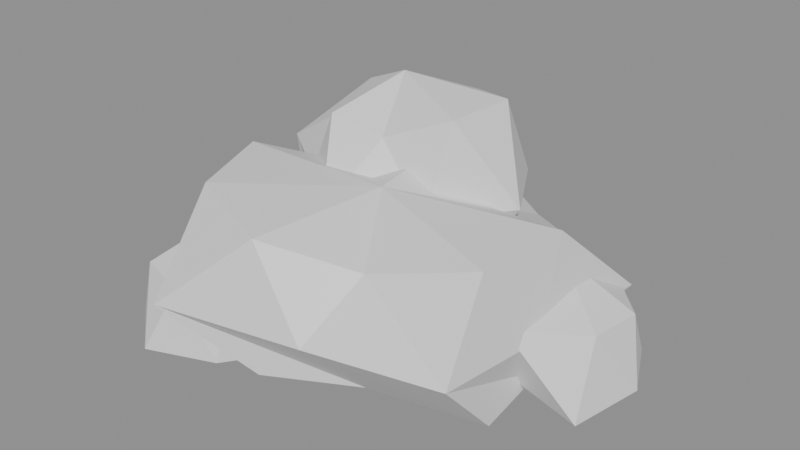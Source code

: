 # Source: rock_big.blend  (saved by Blender 5.2.44; exported with 4.5.12 LTS)
import bpy
from mathutils import Matrix  # noqa: F401  (used for matrix-valued properties, if any)

bpy.ops.wm.read_factory_settings(use_empty=True)
scene = bpy.context.scene
scene.name = 'Scene'

# ---- materials (node trees are filled in below, after node groups)
mat_rock = bpy.data.materials.new('rock')

# ---- material node trees
mat_rock.use_nodes = True; mat_rock.node_tree.nodes.clear()
_N = mat_rock.node_tree.nodes; _L = mat_rock.node_tree.links
n0 = _N.new('ShaderNodeBsdfPrincipled'); n0.name = 'Principled BSDF'; n0.location = (-200, 100)
n0.inputs[10].default_value = 0.005
n1 = _N.new('ShaderNodeOutputMaterial'); n1.name = 'Material Output'; n1.location = (200, 100)
_L.new(n0.outputs[0], n1.inputs[0])
n1.is_active_output = True

# ---- meshes
me_rock = bpy.data.meshes.new('rock')
me_rock.from_pydata([(0.002, 0.0, 1.049), (0.001081, 0.001683, 1.049), (-0.0008323, 0.001819, 1.049), (-0.00198, 0.0002822, 1.049), (-0.001307, -0.001514, 1.049), (0.0005673, -0.001918, 1.049), (0.00192, -0.0005588, 1.049), (0.001508, 0.001314, 1.049), (-0.000291, 0.001979, 1.049), (1.194, 0.3059, 1.003), (0.4662, 0.5992, 0.8139), (-0.1703, 1.119, 1.057), (-0.6776, 0.5201, 0.8446), (-1.266, 0.0515, 1.012), (-1.004, -0.6315, 1.008), (-0.2539, -0.9252, 0.9522), (0.3696, -0.5961, 0.7889), (1.101, -0.3839, 0.9764), (1.276, 0.0, 0.396), (1.373, 0.9543, 0.396), (0.3062, 1.439, 0.396), (-0.938, 1.346, 0.396), (-1.587, 0.4785, 0.396), (-1.325, -0.3995, 0.396), (-0.8721, -1.252, 0.396), (0.219, -1.029, 0.396), (1.175, -0.8166, 0.396), (1.126, 0.2885, -0.044), (0.4292, 0.5516, 0.01129), (-0.1046, 0.6875, -0.044), (-0.8129, 0.624, -0.044), (-0.8889, 0.03617, -0.044), (-1.08, -0.6787, -0.044), (-0.2578, -0.9395, -0.044), (0.3731, -0.6017, -0.044), (1.212, -0.4223, -0.044), (0.002, 1.763e-18, -0.044), (0.001081, 0.001683, -0.044), (-0.0008323, 0.001819, -0.044), (-0.00198, 0.0002822, -0.044), (-0.001307, -0.001514, -0.044), (0.0005673, -0.001918, -0.044), (0.00192, -0.0005588, -0.044), (0.001508, 0.001314, -0.044), (-0.000291, 0.001979, -0.044), (1.102, 0.484, 0.7228), (1.101, 0.4857, 0.7228), (1.099, 0.4858, 0.7228), (1.098, 0.4843, 0.7228), (1.099, 0.4825, 0.7228), (1.101, 0.4821, 0.7228), (1.102, 0.4834, 0.7228), (1.587, 0.617, 0.4105), (1.294, 0.9211, 0.4187), (0.6934, 1.104, 0.5234), (0.3135, 0.588, 0.5171), (0.6952, 0.152, 0.4265), (1.16, -0.2205, 0.5191), (1.537, 0.2213, 0.4177), (1.724, 0.484, -0.044), (1.507, 0.9346, -0.044), (0.961, 1.022, -0.044), (0.476, 0.7491, -0.044), (0.5553, 0.2525, -0.044), (0.9832, 0.03229, 0.02383), (1.616, -0.08722, -0.044), (1.102, 0.484, -0.044), (1.101, 0.4857, -0.044), (1.099, 0.4858, -0.044), (1.098, 0.4843, -0.044), (1.099, 0.4825, -0.044), (1.101, 0.4821, -0.044), (1.102, 0.4834, -0.044), (-0.922, -0.616, 0.7528), (-0.9229, -0.6143, 0.7528), (-0.9248, -0.6142, 0.7528), (-0.926, -0.6157, 0.7528), (-0.9253, -0.6175, 0.7528), (-0.9234, -0.6179, 0.7528), (-0.9221, -0.6166, 0.7528), (-0.3422, -0.4489, 0.4712), (-0.7047, -0.09602, 0.468), (-1.199, -0.1752, 0.4462), (-1.332, -0.5592, 0.3901), (-1.296, -0.9369, 0.4293), (-0.8881, -1.057, 0.4162), (-0.528, -0.8663, 0.4175), (-0.2814, -0.616, -0.044), (-0.5821, -0.2179, -0.044), (-1.075, -0.001902, -0.044), (-1.287, -0.4535, 0.05368), (-1.499, -0.8732, -0.044), (-1.073, -1.221, -0.044), (-0.5708, -1.027, -0.044), (-0.922, -0.616, -0.044), (-0.9229, -0.6143, -0.044), (-0.9248, -0.6142, -0.044), (-0.926, -0.6157, -0.044), (-0.9253, -0.6175, -0.044), (-0.9234, -0.6179, -0.044), (-0.9221, -0.6166, -0.044), (-0.438, 0.77, 1.543), (-0.4389, 0.7717, 1.543), (-0.4408, 0.7718, 1.543), (-0.442, 0.7703, 1.543), (-0.4413, 0.7685, 1.543), (-0.4394, 0.7681, 1.543), (-0.4381, 0.7694, 1.543), (-0.4385, 0.7713, 1.543), (0.3018, 0.9708, 1.449), (-0.141, 1.266, 1.331), (-0.5785, 1.162, 1.18), (-0.9736, 1.016, 1.298), (-0.8894, 0.6484, 1.182), (-0.7182, 0.3085, 1.292), (-0.2928, 0.3537, 1.206), (0.2195, 0.4656, 1.422), (0.5804, 0.77, 0.77), (0.2428, 1.367, 0.77), (-0.44, 1.461, 0.77), (-1.021, 1.279, 0.77), (-1.545, 0.77, 0.77), (-0.9451, 0.328, 0.77), (-0.44, -0.1198, 0.77), (0.1705, 0.2358, 0.77), (0.141, 0.9272, 0.2379), (-0.0748, 1.376, 0.0851), (-0.632, 1.313, 0.2015), (-0.8989, 0.9818, 0.316), (-1.193, 0.5662, 0.08022), (-0.7209, 0.3041, 0.2432), (-0.2314, 0.1798, 0.1522), (0.1509, 0.4973, 0.1855), (-0.438, 0.77, -0.044), (-0.4389, 0.7717, -0.044), (-0.4408, 0.7718, -0.044), (-0.442, 0.7703, -0.044), (-0.4413, 0.7685, -0.044), (-0.4394, 0.7681, -0.044), (-0.4381, 0.7694, -0.044), (-0.4385, 0.7713, -0.044)], [], [(0, 9, 10, 1), (1, 10, 11, 2), (2, 11, 12, 3), (3, 12, 13, 4), (4, 13, 14, 5), (5, 14, 15, 6), (6, 15, 16, 7), (7, 16, 17, 8), (8, 17, 9, 0), (9, 18, 19, 10), (10, 19, 20, 11), (11, 20, 21, 12), (12, 21, 22, 13), (13, 22, 23, 14), (14, 23, 24, 15), (15, 24, 25, 16), (16, 25, 26, 17), (17, 26, 18, 9), (18, 27, 28, 19), (19, 28, 29, 20), (20, 29, 30, 21), (21, 30, 31, 22), (22, 31, 32, 23), (23, 32, 33, 24), (24, 33, 34, 25), (25, 34, 35, 26), (26, 35, 27, 18), (27, 36, 37, 28), (28, 37, 38, 29), (29, 38, 39, 30), (30, 39, 40, 31), (31, 40, 41, 32), (32, 41, 42, 33), (33, 42, 43, 34), (34, 43, 44, 35), (35, 44, 36, 27), (45, 52, 53, 46), (46, 53, 54, 47), (47, 54, 55, 48), (48, 55, 56, 49), (49, 56, 57, 50), (50, 57, 58, 51), (51, 58, 52, 45), (52, 59, 60, 53), (53, 60, 61, 54), (54, 61, 62, 55), (55, 62, 63, 56), (56, 63, 64, 57), (57, 64, 65, 58), (58, 65, 59, 52), (59, 66, 67, 60), (60, 67, 68, 61), (61, 68, 69, 62), (62, 69, 70, 63), (63, 70, 71, 64), (64, 71, 72, 65), (65, 72, 66, 59), (73, 80, 81, 74), (74, 81, 82, 75), (75, 82, 83, 76), (76, 83, 84, 77), (77, 84, 85, 78), (78, 85, 86, 79), (79, 86, 80, 73), (80, 87, 88, 81), (81, 88, 89, 82), (82, 89, 90, 83), (83, 90, 91, 84), (84, 91, 92, 85), (85, 92, 93, 86), (86, 93, 87, 80), (87, 94, 95, 88), (88, 95, 96, 89), (89, 96, 97, 90), (90, 97, 98, 91), (91, 98, 99, 92), (92, 99, 100, 93), (93, 100, 94, 87), (101, 109, 110, 102), (102, 110, 111, 103), (103, 111, 112, 104), (104, 112, 113, 105), (105, 113, 114, 106), (106, 114, 115, 107), (107, 115, 116, 108), (108, 116, 109, 101), (109, 117, 118, 110), (110, 118, 119, 111), (111, 119, 120, 112), (112, 120, 121, 113), (113, 121, 122, 114), (114, 122, 123, 115), (115, 123, 124, 116), (116, 124, 117, 109), (117, 125, 126, 118), (118, 126, 127, 119), (119, 127, 128, 120), (120, 128, 129, 121), (121, 129, 130, 122), (122, 130, 131, 123), (123, 131, 132, 124), (124, 132, 125, 117), (125, 133, 134, 126), (126, 134, 135, 127), (127, 135, 136, 128), (128, 136, 137, 129), (129, 137, 138, 130), (130, 138, 139, 131), (131, 139, 140, 132), (132, 140, 133, 125)])
_uv = me_rock.uv_layers.new(name='Float2')
_uv.uv.foreach_set('vector', [0.002, 0.0, 1.194, 0.3059, 0.4662, 0.5992, 0.001081, 0.001683, 0.001081, 0.001683, 0.4662, 0.5992, -0.1703, 1.119, -0.0008323, 0.001819, -0.0008323, 0.001819, -0.1703, 1.119, -0.6776, 0.5201, -0.00198, 0.0002822, -0.00198, 0.0002822, -0.6776, 0.5201, -1.266, 0.0515, -0.001307, -0.001514, -0.001307, -0.001514, -1.266, 0.0515, -1.004, -0.6315, 0.0005673, -0.001918, 0.0005673, -0.001918, -1.004, -0.6315, -0.2539, -0.9252, 0.00192, -0.0005588, 0.00192, -0.0005588, -0.2539, -0.9252, 0.3696, -0.5961, 0.001508, 0.001314, 0.001508, 0.001314, 0.3696, -0.5961, 1.101, -0.3839, -0.000291, 0.001979, -0.000291, 0.001979, 1.101, -0.3839, 1.194, 0.3059, 0.002, 0.0, 0.3059, 1.003, 0.0, 0.396, 0.9543, 0.396, 0.5992, 0.8139, 0.4662, 0.5992, 1.373, 0.9543, 0.3062, 1.439, -0.1703, 1.119, -0.1703, 1.057, 0.3062, 0.396, -0.938, 0.396, -0.6776, 0.8446, -0.6776, 0.5201, -0.938, 1.346, -1.587, 0.4785, -1.266, 0.0515, 0.0515, 1.012, 0.4785, 0.396, -0.3995, 0.396, -0.6315, 1.008, -1.004, 1.008, -1.325, 0.396, -0.8721, 0.396, -0.2539, 0.9522, -0.2539, 0.9522, -0.8721, 0.396, 0.219, 0.396, 0.3696, 0.7889, 0.3696, 0.7889, 0.219, 0.396, 1.175, 0.396, 1.101, 0.9764, -0.3839, 0.9764, -0.8166, 0.396, 0.0, 0.396, 0.3059, 1.003, 1.276, 0.0, 1.126, 0.2885, 0.4292, 0.5516, 1.373, 0.9543, 1.373, 0.9543, 0.4292, 0.5516, -0.1046, 0.6875, 0.3062, 1.439, 0.3062, 1.439, -0.1046, 0.6875, -0.8129, 0.624, -0.938, 1.346, -0.938, 1.346, -0.8129, 0.624, -0.8889, 0.03617, -1.587, 0.4785, -1.587, 0.4785, -0.8889, 0.03617, -1.08, -0.6787, -1.325, -0.3995, -1.325, 0.396, -1.08, -0.044, -0.2578, -0.044, -0.8721, 0.396, -0.8721, 0.396, -0.2578, -0.044, 0.3731, -0.044, 0.219, 0.396, 0.219, 0.396, 0.3731, -0.044, 1.212, -0.044, 1.175, 0.396, -0.8166, 0.396, -0.4223, -0.044, 0.2885, -0.044, 0.0, 0.396, 1.126, 0.2885, 0.002, 1.763e-18, 0.001081, 0.001683, 0.4292, 0.5516, 0.4292, 0.5516, 0.001081, 0.001683, -0.0008323, 0.001819, -0.1046, 0.6875, -0.1046, 0.6875, -0.0008323, 0.001819, -0.00198, 0.0002822, -0.8129, 0.624, -0.8129, 0.624, -0.00198, 0.0002822, -0.001307, -0.001514, -0.8889, 0.03617, -0.8889, 0.03617, -0.001307, -0.001514, 0.0005673, -0.001918, -1.08, -0.6787, -1.08, -0.6787, 0.0005673, -0.001918, 0.00192, -0.0005588, -0.2578, -0.9395, -0.2578, -0.9395, 0.00192, -0.0005588, 0.001508, 0.001314, 0.3731, -0.6017, 0.3731, -0.6017, 0.001508, 0.001314, -0.000291, 0.001979, 1.212, -0.4223, 1.212, -0.4223, -0.000291, 0.001979, 0.002, 1.763e-18, 1.126, 0.2885, 1.102, 0.484, 1.587, 0.617, 1.294, 0.9211, 1.101, 0.4857, 1.101, 0.4857, 1.294, 0.9211, 0.6934, 1.104, 1.099, 0.4858, 1.099, 0.4858, 0.6934, 1.104, 0.3135, 0.588, 1.098, 0.4843, 1.098, 0.4843, 0.3135, 0.588, 0.6952, 0.152, 1.099, 0.4825, 1.099, 0.4825, 0.6952, 0.152, 1.16, -0.2205, 1.101, 0.4821, 1.101, 0.4821, 1.16, -0.2205, 1.537, 0.2213, 1.102, 0.4834, 1.102, 0.4834, 1.537, 0.2213, 1.587, 0.617, 1.102, 0.484, 0.617, 0.4105, 0.484, -0.044, 0.9346, -0.044, 0.9211, 0.4187, 1.294, 0.4187, 1.507, -0.044, 0.961, -0.044, 0.6934, 0.5234, 0.6934, 0.5234, 0.961, -0.044, 0.476, -0.044, 0.3135, 0.5171, 0.588, 0.5171, 0.7491, -0.044, 0.2525, -0.044, 0.152, 0.4265, 0.6952, 0.4265, 0.5553, -0.044, 0.9832, 0.02383, 1.16, 0.5191, 1.16, 0.5191, 0.9832, 0.02383, 1.616, -0.044, 1.537, 0.4177, 0.2213, 0.4177, -0.08722, -0.044, 0.484, -0.044, 0.617, 0.4105, 1.724, 0.484, 1.102, 0.484, 1.101, 0.4857, 1.507, 0.9346, 1.507, 0.9346, 1.101, 0.4857, 1.099, 0.4858, 0.961, 1.022, 0.961, 1.022, 1.099, 0.4858, 1.098, 0.4843, 0.476, 0.7491, 0.476, 0.7491, 1.098, 0.4843, 1.099, 0.4825, 0.5553, 0.2525, 0.5553, 0.2525, 1.099, 0.4825, 1.101, 0.4821, 0.9832, 0.03229, 0.9832, 0.03229, 1.101, 0.4821, 1.102, 0.4834, 1.616, -0.08722, 1.616, -0.08722, 1.102, 0.4834, 1.102, 0.484, 1.724, 0.484, -0.922, -0.616, -0.3422, -0.4489, -0.7047, -0.09602, -0.9229, -0.6143, -0.9229, -0.6143, -0.7047, -0.09602, -1.199, -0.1752, -0.9248, -0.6142, -0.9248, -0.6142, -1.199, -0.1752, -1.332, -0.5592, -0.926, -0.6157, -0.926, -0.6157, -1.332, -0.5592, -1.296, -0.9369, -0.9253, -0.6175, -0.9253, -0.6175, -1.296, -0.9369, -0.8881, -1.057, -0.9234, -0.6179, -0.9234, -0.6179, -0.8881, -1.057, -0.528, -0.8663, -0.9221, -0.6166, -0.9221, -0.6166, -0.528, -0.8663, -0.3422, -0.4489, -0.922, -0.616, -0.4489, 0.4712, -0.616, -0.044, -0.2179, -0.044, -0.09602, 0.468, -0.7047, 0.468, -0.5821, -0.044, -1.075, -0.044, -1.199, 0.4462, -0.1752, 0.4462, -0.001902, -0.044, -0.4535, 0.05368, -0.5592, 0.3901, -0.5592, 0.3901, -0.4535, 0.05368, -0.8732, -0.044, -0.9369, 0.4293, -1.296, 0.4293, -1.499, -0.044, -1.073, -0.044, -0.8881, 0.4162, -0.8881, 0.4162, -1.073, -0.044, -0.5708, -0.044, -0.528, 0.4175, -0.8663, 0.4175, -1.027, -0.044, -0.616, -0.044, -0.4489, 0.4712, -0.2814, -0.616, -0.922, -0.616, -0.9229, -0.6143, -0.5821, -0.2179, -0.5821, -0.2179, -0.9229, -0.6143, -0.9248, -0.6142, -1.075, -0.001902, -1.075, -0.001902, -0.9248, -0.6142, -0.926, -0.6157, -1.287, -0.4535, -1.287, -0.4535, -0.926, -0.6157, -0.9253, -0.6175, -1.499, -0.8732, -1.499, -0.8732, -0.9253, -0.6175, -0.9234, -0.6179, -1.073, -1.221, -1.073, -1.221, -0.9234, -0.6179, -0.9221, -0.6166, -0.5708, -1.027, -0.5708, -1.027, -0.9221, -0.6166, -0.922, -0.616, -0.2814, -0.616, -0.438, 0.77, 0.3018, 0.9708, -0.141, 1.266, -0.4389, 0.7717, -0.4389, 0.7717, -0.141, 1.266, -0.5785, 1.162, -0.4408, 0.7718, -0.4408, 0.7718, -0.5785, 1.162, -0.9736, 1.016, -0.442, 0.7703, -0.442, 0.7703, -0.9736, 1.016, -0.8894, 0.6484, -0.4413, 0.7685, -0.4413, 0.7685, -0.8894, 0.6484, -0.7182, 0.3085, -0.4394, 0.7681, -0.4394, 0.7681, -0.7182, 0.3085, -0.2928, 0.3537, -0.4381, 0.7694, -0.4381, 0.7694, -0.2928, 0.3537, 0.2195, 0.4656, -0.4385, 0.7713, -0.4385, 0.7713, 0.2195, 0.4656, 0.3018, 0.9708, -0.438, 0.77, 0.9708, 1.449, 0.77, 0.77, 1.367, 0.77, 1.266, 1.331, -0.141, 1.331, 0.2428, 0.77, -0.44, 0.77, -0.5785, 1.18, -0.5785, 1.18, -0.44, 0.77, -1.021, 0.77, -0.9736, 1.298, 1.016, 1.298, 1.279, 0.77, 0.77, 0.77, 0.6484, 1.182, 0.6484, 1.182, 0.77, 0.77, 0.328, 0.77, 0.3085, 1.292, -0.7182, 1.292, -0.9451, 0.77, -0.44, 0.77, -0.2928, 1.206, -0.2928, 1.206, -0.44, 0.77, 0.1705, 0.77, 0.2195, 1.422, 0.4656, 1.422, 0.2358, 0.77, 0.77, 0.77, 0.9708, 1.449, 0.77, 0.77, 0.9272, 0.2379, 1.376, 0.0851, 1.367, 0.77, 0.2428, 0.77, -0.0748, 0.0851, -0.632, 0.2015, -0.44, 0.77, -0.44, 0.77, -0.632, 0.2015, -0.8989, 0.316, -1.021, 0.77, -1.021, 0.77, -0.8989, 0.316, -1.193, 0.08022, -1.545, 0.77, -1.545, 0.77, -1.193, 0.08022, -0.7209, 0.2432, -0.9451, 0.77, -0.9451, 0.77, -0.7209, 0.2432, -0.2314, 0.1522, -0.44, 0.77, -0.44, 0.77, -0.2314, 0.1522, 0.1509, 0.1855, 0.1705, 0.77, 0.2358, 0.77, 0.4973, 0.1855, 0.9272, 0.2379, 0.77, 0.77, 0.141, 0.9272, -0.438, 0.77, -0.4389, 0.7717, -0.0748, 1.376, -0.0748, 1.376, -0.4389, 0.7717, -0.4408, 0.7718, -0.632, 1.313, -0.632, 1.313, -0.4408, 0.7718, -0.442, 0.7703, -0.8989, 0.9818, -0.8989, 0.9818, -0.442, 0.7703, -0.4413, 0.7685, -1.193, 0.5662, -1.193, 0.5662, -0.4413, 0.7685, -0.4394, 0.7681, -0.7209, 0.3041, -0.7209, 0.3041, -0.4394, 0.7681, -0.4381, 0.7694, -0.2314, 0.1798, -0.2314, 0.1798, -0.4381, 0.7694, -0.4385, 0.7713, 0.1509, 0.4973, 0.1509, 0.4973, -0.4385, 0.7713, -0.438, 0.77, 0.141, 0.9272])
me_rock.materials.append(mat_rock)
me_rock.update()

# ---- objects
ob_rock_big = bpy.data.objects.new('rock_big', None)
ob_rock_big_mesh = bpy.data.objects.new('rock_big_mesh', me_rock)

# ---- transforms, parenting, visibility, modifiers, constraints
ob_rock_big.location = (0.0, 0.0, 0.0)
ob_rock_big_mesh.parent = ob_rock_big
ob_rock_big_mesh.location = (0.0, 0.0, 0.0)

# ---- collection membership
scene.collection.objects.link(ob_rock_big)
scene.collection.objects.link(ob_rock_big_mesh)

# ---- scene / render settings (as saved in the file)
scene.frame_start = 1; scene.frame_end = 250; scene.frame_set(1)
scene.render.engine = 'BLENDER_EEVEE_NEXT'
scene.render.bake_bias = 0.0
scene.render.bake_samples = 0
scene.render.compositor_device = 'GPU'
scene.eevee.use_volume_custom_range = False
scene.eevee.fast_gi_thickness_near = 0.1
scene.eevee.fast_gi_thickness_far = 0.0
scene.eevee.ray_tracing_options.screen_trace_thickness = 0.1
bpy.context.view_layer.update()

# ---- added for rendering (the .blend has no active camera and no usable light): camera, sun + grey world if the file has none
cam_auto = bpy.data.cameras.new('AutoCamera')
cam_auto.lens = 50.0
cam_auto.sensor_width = 36.0
cam_auto.clip_end = 1000.0
ob_auto_camera = bpy.data.objects.new('AutoCamera', cam_auto)
scene.collection.objects.link(ob_auto_camera)
ob_auto_camera.location = (4.29276, -4.96373, 4.12857)
ob_auto_camera.rotation_euler = (1.09748, -7.21219e-08, 0.694738)
scene.camera = ob_auto_camera
light_auto_sun = bpy.data.lights.new('AutoSun', 'SUN')
light_auto_sun.energy = 3.0
light_auto_sun.angle = 0.0523599
ob_auto_sun = bpy.data.objects.new('AutoSun', light_auto_sun)
scene.collection.objects.link(ob_auto_sun)
ob_auto_sun.rotation_euler = (0.872665, 0.174533, 0.523599)
if scene.world is None:
    world_auto = bpy.data.worlds.new('AutoWorld')
    world_auto.color = (0.3, 0.3, 0.3)
    scene.world = world_auto
bpy.context.view_layer.update()
